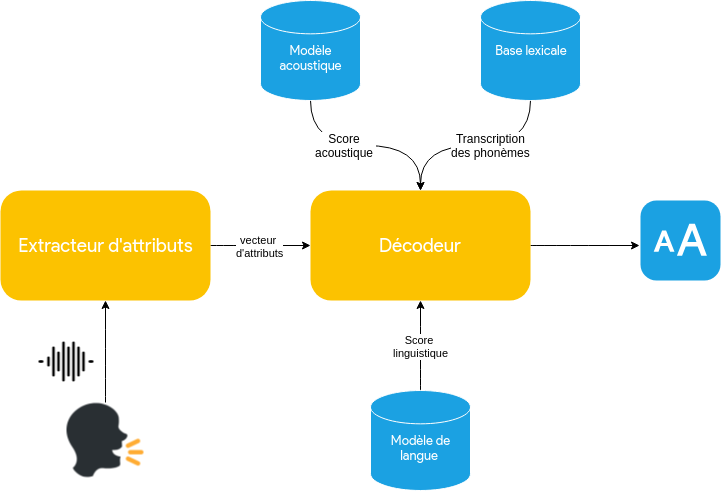

The diagram above was exported from draw.io. Its source (the exported page's mxGraphModel, read from the mxfile embedded in the PNG):
<mxGraphModel dx="992" dy="562" grid="1" gridSize="10" guides="1" tooltips="1" connect="1" arrows="1" fold="1" page="1" pageScale="1" pageWidth="1169" pageHeight="827" math="0" shadow="0">
  <root>
    <mxCell id="0" />
    <mxCell id="1" parent="0" />
    <mxCell id="1USoc0975oMuQtA-OPaC-53" value="vecteur &lt;br&gt;d'attributs" style="edgeStyle=orthogonalEdgeStyle;curved=1;rounded=0;orthogonalLoop=1;jettySize=auto;html=1;exitX=1;exitY=0.5;exitDx=0;exitDy=0;entryX=0;entryY=0.5;entryDx=0;entryDy=0;" parent="1" source="1USoc0975oMuQtA-OPaC-1" target="1USoc0975oMuQtA-OPaC-43" edge="1">
      <mxGeometry relative="1" as="geometry" />
    </mxCell>
    <mxCell id="1USoc0975oMuQtA-OPaC-1" value="&lt;font style=&quot;font-size: 19px&quot; face=&quot;Lucida Console&quot;&gt;Extracteur d'attributs&lt;/font&gt;" style="whiteSpace=wrap;html=1;strokeColor=none;rounded=1;fillColor=#FCC200;fontColor=#ffffff;arcSize=19;" parent="1" vertex="1">
      <mxGeometry x="240" y="280" width="210" height="110" as="geometry" />
    </mxCell>
    <mxCell id="1USoc0975oMuQtA-OPaC-54" style="edgeStyle=orthogonalEdgeStyle;curved=1;rounded=0;orthogonalLoop=1;jettySize=auto;html=1;exitX=1;exitY=0.5;exitDx=0;exitDy=0;entryX=-0.012;entryY=0.559;entryDx=0;entryDy=0;entryPerimeter=0;" parent="1" source="1USoc0975oMuQtA-OPaC-43" target="1USoc0975oMuQtA-OPaC-59" edge="1">
      <mxGeometry relative="1" as="geometry">
        <mxPoint x="860" y="335.47058823529414" as="targetPoint" />
      </mxGeometry>
    </mxCell>
    <mxCell id="1USoc0975oMuQtA-OPaC-43" value="&lt;font face=&quot;Lucida Console&quot; style=&quot;font-size: 19px&quot;&gt;Décodeur&lt;/font&gt;" style="whiteSpace=wrap;html=1;strokeColor=none;rounded=1;fillColor=#FCC200;fontColor=#ffffff;arcSize=19;" parent="1" vertex="1">
      <mxGeometry x="550" y="280" width="220" height="110" as="geometry" />
    </mxCell>
    <mxCell id="1USoc0975oMuQtA-OPaC-50" style="edgeStyle=orthogonalEdgeStyle;curved=1;rounded=0;orthogonalLoop=1;jettySize=auto;html=1;exitX=0.5;exitY=1;exitDx=0;exitDy=0;exitPerimeter=0;entryX=0.5;entryY=0;entryDx=0;entryDy=0;startArrow=none;startFill=0;" parent="1" source="1USoc0975oMuQtA-OPaC-47" target="1USoc0975oMuQtA-OPaC-43" edge="1">
      <mxGeometry relative="1" as="geometry" />
    </mxCell>
    <mxCell id="1USoc0975oMuQtA-OPaC-64" value="Score &lt;br&gt;acoustique&amp;nbsp;" style="text;html=1;resizable=0;points=[];align=center;verticalAlign=middle;labelBackgroundColor=#ffffff;" parent="1USoc0975oMuQtA-OPaC-50" vertex="1" connectable="0">
      <mxGeometry x="-0.2033" y="1" relative="1" as="geometry">
        <mxPoint as="offset" />
      </mxGeometry>
    </mxCell>
    <mxCell id="1USoc0975oMuQtA-OPaC-47" value="&lt;font face=&quot;Lucida Console&quot; style=&quot;font-size: 13px&quot;&gt;&lt;br&gt;Modèle acoustique&lt;/font&gt;" style="strokeWidth=1;html=1;shape=mxgraph.flowchart.database;whiteSpace=wrap;rounded=1;fillColor=#1ba1e2;strokeColor=#FFFFFF;fontColor=#ffffff;" parent="1" vertex="1">
      <mxGeometry x="500" y="90" width="100" height="100" as="geometry" />
    </mxCell>
    <mxCell id="1USoc0975oMuQtA-OPaC-51" style="edgeStyle=orthogonalEdgeStyle;curved=1;rounded=0;orthogonalLoop=1;jettySize=auto;html=1;exitX=0.5;exitY=1;exitDx=0;exitDy=0;exitPerimeter=0;startArrow=none;startFill=0;" parent="1" source="1USoc0975oMuQtA-OPaC-48" edge="1">
      <mxGeometry relative="1" as="geometry">
        <mxPoint x="660" y="280" as="targetPoint" />
      </mxGeometry>
    </mxCell>
    <mxCell id="1USoc0975oMuQtA-OPaC-65" value="Transcription&lt;br&gt;des phonèmes&lt;br&gt;" style="text;html=1;resizable=0;points=[];align=center;verticalAlign=middle;labelBackgroundColor=#ffffff;" parent="1USoc0975oMuQtA-OPaC-51" vertex="1" connectable="0">
      <mxGeometry x="-0.1523" y="-1" relative="1" as="geometry">
        <mxPoint as="offset" />
      </mxGeometry>
    </mxCell>
    <mxCell id="1USoc0975oMuQtA-OPaC-48" value="&lt;font style=&quot;font-size: 13px&quot; face=&quot;Lucida Console&quot;&gt;Base lexicale&lt;/font&gt;" style="strokeWidth=1;html=1;shape=mxgraph.flowchart.database;whiteSpace=wrap;rounded=1;fillColor=#1ba1e2;strokeColor=#FFFFFF;fontColor=#ffffff;" parent="1" vertex="1">
      <mxGeometry x="720" y="90" width="100" height="100" as="geometry" />
    </mxCell>
    <mxCell id="1USoc0975oMuQtA-OPaC-52" value="Score &lt;br&gt;linguistique" style="edgeStyle=orthogonalEdgeStyle;curved=1;rounded=0;orthogonalLoop=1;jettySize=auto;html=1;exitX=0.5;exitY=0;exitDx=0;exitDy=0;exitPerimeter=0;startArrow=none;startFill=0;" parent="1" source="1USoc0975oMuQtA-OPaC-49" target="1USoc0975oMuQtA-OPaC-43" edge="1">
      <mxGeometry relative="1" as="geometry" />
    </mxCell>
    <mxCell id="1USoc0975oMuQtA-OPaC-49" value="&lt;font style=&quot;font-size: 13px&quot; face=&quot;Lucida Console&quot;&gt;&lt;br&gt;Modèle de langue&amp;nbsp;&lt;/font&gt;" style="strokeWidth=1;html=1;shape=mxgraph.flowchart.database;whiteSpace=wrap;rounded=1;fillColor=#1ba1e2;strokeColor=#FFFFFF;fontColor=#ffffff;" parent="1" vertex="1">
      <mxGeometry x="610" y="480" width="100" height="100" as="geometry" />
    </mxCell>
    <mxCell id="1USoc0975oMuQtA-OPaC-59" value="" style="html=1;strokeWidth=1;shadow=0;dashed=0;shape=mxgraph.ios7.misc.text_size;fillColor=#1ba1e2;strokeColor=none;buttonText=;strokeColor2=#222222;fontColor=#ffffff;fontSize=8;verticalLabelPosition=bottom;verticalAlign=top;align=center;rounded=1;" parent="1" vertex="1">
      <mxGeometry x="880" y="290" width="80" height="80" as="geometry" />
    </mxCell>
    <mxCell id="1USoc0975oMuQtA-OPaC-63" style="edgeStyle=orthogonalEdgeStyle;curved=1;rounded=0;orthogonalLoop=1;jettySize=auto;html=1;exitX=0.5;exitY=0;exitDx=0;exitDy=0;" parent="1" source="1USoc0975oMuQtA-OPaC-61" target="1USoc0975oMuQtA-OPaC-1" edge="1">
      <mxGeometry relative="1" as="geometry" />
    </mxCell>
    <mxCell id="1USoc0975oMuQtA-OPaC-61" value="" style="shape=image;verticalLabelPosition=bottom;labelBackgroundColor=#ffffff;verticalAlign=top;aspect=fixed;imageAspect=0;image=data:image/png,(base64 omitted: 4088 chars);" parent="1" vertex="1">
      <mxGeometry x="306.5" y="491.5" width="77" height="77" as="geometry" />
    </mxCell>
    <mxCell id="1USoc0975oMuQtA-OPaC-62" value="" style="shape=image;verticalLabelPosition=bottom;labelBackgroundColor=#ffffff;verticalAlign=top;aspect=fixed;imageAspect=0;image=data:image/png,(base64 omitted: 1032 chars);" parent="1" vertex="1">
      <mxGeometry x="278.5" y="424" width="56" height="56" as="geometry" />
    </mxCell>
  </root>
</mxGraphModel>